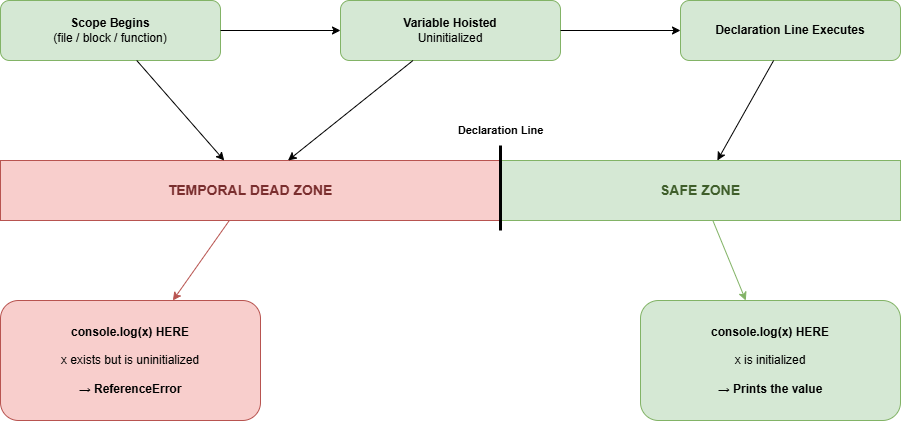

The diagram above was exported from draw.io. Its source (the exported page's mxGraphModel, read from the mxfile embedded in the PNG):
<mxGraphModel dx="1280" dy="430" grid="1" gridSize="10" guides="1" tooltips="1" connect="1" arrows="1" fold="1" page="1" pageScale="1" pageWidth="1000" pageHeight="750" background="#FFFFFF" math="0" shadow="0">
  <root>
    <mxCell id="0" />
    <mxCell id="1" parent="0" />
    <mxCell id="t1" value="&lt;b&gt;Scope Begins&lt;/b&gt;&lt;div&gt;(file / block / function)&lt;/div&gt;" style="rounded=1;whiteSpace=wrap;html=1;fillColor=#d5e8d4;strokeColor=#82b366;container=0;" parent="1" vertex="1">
      <mxGeometry x="40" y="40" width="220" height="60" as="geometry" />
    </mxCell>
    <mxCell id="t2" value="&lt;b&gt;Variable Hoisted&lt;/b&gt;&lt;div&gt;Uninitialized&lt;/div&gt;" style="rounded=1;whiteSpace=wrap;html=1;fillColor=#d5e8d4;strokeColor=#82b366;container=0;" parent="1" vertex="1">
      <mxGeometry x="380" y="40" width="220" height="60" as="geometry" />
    </mxCell>
    <mxCell id="te1" style="edgeStyle=none;html=1;" parent="1" source="t1" target="t2" edge="1">
      <mxGeometry relative="1" as="geometry" />
    </mxCell>
    <mxCell id="t3" value="&lt;b&gt;Declaration Line Executes&lt;/b&gt;" style="rounded=1;whiteSpace=wrap;html=1;fillColor=#d5e8d4;strokeColor=#82b366;container=0;" parent="1" vertex="1">
      <mxGeometry x="720" y="40" width="220" height="60" as="geometry" />
    </mxCell>
    <mxCell id="te2" style="edgeStyle=none;html=1;" parent="1" source="t2" target="t3" edge="1">
      <mxGeometry relative="1" as="geometry" />
    </mxCell>
    <mxCell id="tdzbar" value="&lt;b&gt;TEMPORAL DEAD ZONE&lt;/b&gt;" style="rounded=0;whiteSpace=wrap;html=1;fillColor=#f8cecc;strokeColor=#b85450;fontColor=#7a2e2e;container=0;fontSize=14;" parent="1" vertex="1">
      <mxGeometry x="40" y="200" width="500" height="60" as="geometry" />
    </mxCell>
    <mxCell id="safebar" value="&lt;b&gt;SAFE ZONE&lt;/b&gt;" style="rounded=0;whiteSpace=wrap;html=1;fillColor=#d5e8d4;strokeColor=#82b366;fontColor=#3f5e2b;container=0;fontSize=14;" parent="1" vertex="1">
      <mxGeometry x="540" y="200" width="400" height="60" as="geometry" />
    </mxCell>
    <mxCell id="boundaryline" value="" style="endArrow=none;html=1;strokeColor=#000000;strokeWidth=3;" parent="1" edge="1">
      <mxGeometry relative="1" as="geometry">
        <mxPoint x="540" y="185" as="sourcePoint" />
        <mxPoint x="540" y="270" as="targetPoint" />
      </mxGeometry>
    </mxCell>
    <mxCell id="boundarylabel" value="&lt;b&gt;Declaration Line&lt;/b&gt;" style="text;html=1;align=center;verticalAlign=middle;fontSize=11;" parent="1" vertex="1">
      <mxGeometry x="460" y="160" width="160" height="20" as="geometry" />
    </mxCell>
    <mxCell id="conn1" style="edgeStyle=none;html=1;strokeColor=#000000;" parent="1" source="t1" target="tdzbar" edge="1">
      <mxGeometry relative="1" as="geometry" />
    </mxCell>
    <mxCell id="conn2" style="edgeStyle=none;html=1;strokeColor=#000000;" parent="1" source="t2" target="tdzbar" edge="1">
      <mxGeometry relative="1" as="geometry" />
    </mxCell>
    <mxCell id="conn3" style="edgeStyle=none;html=1;strokeColor=#000000;" parent="1" source="t3" target="safebar" edge="1">
      <mxGeometry relative="1" as="geometry" />
    </mxCell>
    <mxCell id="left_callout" value="&lt;div style=&quot;text-align:center;&quot;&gt;&lt;b&gt;console.log(x) HERE&lt;/b&gt;&lt;/div&gt;&lt;div&gt;&lt;br&gt;&lt;/div&gt;&lt;div&gt;x exists but is uninitialized&lt;/div&gt;&lt;div&gt;&lt;br&gt;&lt;/div&gt;&lt;div&gt;→ &lt;b&gt;ReferenceError&lt;/b&gt;&lt;/div&gt;" style="rounded=1;whiteSpace=wrap;html=1;fillColor=#f8cecc;strokeColor=#b85450;container=0;" parent="1" vertex="1">
      <mxGeometry x="40" y="340" width="260" height="120" as="geometry" />
    </mxCell>
    <mxCell id="conn4" style="edgeStyle=none;html=1;strokeColor=#b85450;" parent="1" source="tdzbar" target="left_callout" edge="1">
      <mxGeometry relative="1" as="geometry" />
    </mxCell>
    <mxCell id="right_callout" value="&lt;div style=&quot;text-align:center;&quot;&gt;&lt;b&gt;console.log(x) HERE&lt;/b&gt;&lt;/div&gt;&lt;div&gt;&lt;br&gt;&lt;/div&gt;&lt;div&gt;x is initialized&lt;/div&gt;&lt;div&gt;&lt;br&gt;&lt;/div&gt;&lt;div&gt;→ &lt;b&gt;Prints the value&lt;/b&gt;&lt;/div&gt;" style="rounded=1;whiteSpace=wrap;html=1;fillColor=#d5e8d4;strokeColor=#82b366;container=0;" parent="1" vertex="1">
      <mxGeometry x="680" y="340" width="260" height="120" as="geometry" />
    </mxCell>
    <mxCell id="conn5" style="edgeStyle=none;html=1;strokeColor=#82b366;" parent="1" source="safebar" target="right_callout" edge="1">
      <mxGeometry relative="1" as="geometry" />
    </mxCell>
  </root>
</mxGraphModel>